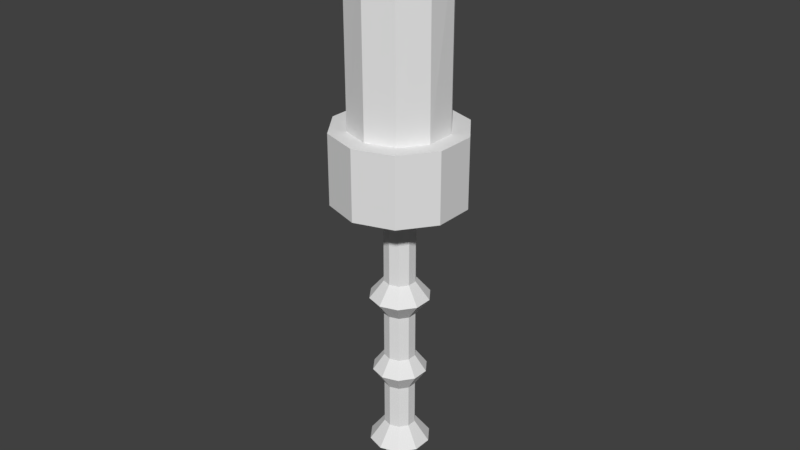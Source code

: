 # Source: Candle2.blend  (saved by Blender 2.79.0; exported with 4.5.12 LTS)
import bpy
from mathutils import Matrix  # noqa: F401  (used for matrix-valued properties, if any)

bpy.ops.wm.read_factory_settings(use_empty=True)
scene = bpy.context.scene
scene.name = 'Scene'

# ---- collections
col_collection_1 = bpy.data.collections.new('Collection 1'); scene.collection.children.link(col_collection_1)

# ---- materials (node trees are filled in below, after node groups)
mat_material_001 = bpy.data.materials.new('Material.001')
mat_material_001.alpha_threshold = 0.0
mat_material_001.use_transparent_shadow = False
mat_material_001.roughness = 0.5
mat_material_002 = bpy.data.materials.new('Material.002')
mat_material_002.alpha_threshold = 0.0
mat_material_002.use_transparent_shadow = False
mat_material_002.roughness = 0.5
mat_material_003 = bpy.data.materials.new('Material.003')
mat_material_003.alpha_threshold = 0.0
mat_material_003.use_transparent_shadow = False
mat_material_003.roughness = 0.5
mat_material_004 = bpy.data.materials.new('Material.004')
mat_material_004.alpha_threshold = 0.0
mat_material_004.use_transparent_shadow = False
mat_material_004.roughness = 0.5

# ---- material node trees

# ---- world
world_world = bpy.data.worlds.new('World'); scene.world = world_world
world_world.color = (0.05088, 0.05088, 0.05088)
world_world.use_sun_shadow = False
world_world.sun_shadow_jitter_overblur = 0.0
world_world.cycles.sampling_method = 'MANUAL'

# ---- meshes
me_circle = bpy.data.meshes.new('Circle')
me_circle.from_pydata([(0.0, 1.0, 0.0), (-0.5878, 0.809, 0.0), (-0.9511, 0.309, 0.0), (-0.9511, -0.309, 0.0), (-0.5878, -0.809, 0.0), (8.742e-08, -1.0, 0.0), (0.5878, -0.809, 0.0), (0.9511, -0.309, 0.0), (0.9511, 0.309, 0.0), (0.5878, 0.809, 0.0), (-8.909e-09, 0.7011, 0.2364), (-0.4121, 0.5672, 0.2364), (-0.6667, 0.2166, 0.2364), (-0.6667, -0.2166, 0.2364), (-0.4121, -0.5672, 0.2364), (5.238e-08, -0.7011, 0.2364), (0.4121, -0.5672, 0.2364), (0.6667, -0.2166, 0.2364), (0.6667, 0.2166, 0.2364), (0.4121, 0.5672, 0.2364), (-3.753e-08, 0.2601, 0.3702), (-0.1529, 0.2104, 0.3702), (-0.2474, 0.08037, 0.3702), (-0.2474, -0.08037, 0.3702), (-0.1529, -0.2104, 0.3702), (-1.479e-08, -0.2601, 0.3702), (0.1529, -0.2104, 0.3702), (0.2474, -0.08037, 0.3702), (0.2474, 0.08037, 0.3702), (0.1529, 0.2104, 0.3702), (-5.709e-09, 0.2601, 0.9362), (-0.1529, 0.2104, 0.9362), (-0.2474, 0.08037, 0.9362), (-0.2474, -0.08037, 0.9362), (-0.1529, -0.2104, 0.9362), (1.703e-08, -0.2601, 0.9362), (0.1529, -0.2104, 0.9362), (0.2474, -0.08037, 0.9362), (0.2474, 0.08037, 0.9362), (0.1529, 0.2104, 0.9362), (-8.651e-09, 0.5406, 1.128), (-0.3177, 0.4373, 1.128), (-0.5141, 0.167, 1.128), (-0.5141, -0.167, 1.128), (-0.3177, -0.4373, 1.128), (3.861e-08, -0.5406, 1.128), (0.3177, -0.4373, 1.128), (0.5141, -0.167, 1.128), (0.5141, 0.167, 1.128), (0.3177, 0.4373, 1.128), (-4.787e-08, 0.2779, 1.477), (-0.1634, 0.2248, 1.477), (-0.2643, 0.08588, 1.477), (-0.2643, -0.08588, 1.477), (-0.1634, -0.2248, 1.477), (-2.357e-08, -0.2779, 1.477), (0.1634, -0.2248, 1.477), (0.2643, -0.08588, 1.477), (0.2643, 0.08588, 1.477), (0.1634, 0.2248, 1.477), (4.314e-07, 0.2779, 5.583), (-0.1634, 0.2248, 5.583), (-0.2643, 0.08588, 5.583), (-0.2643, -0.08588, 5.583), (-0.1634, -0.2248, 5.583), (4.557e-07, -0.2779, 5.583), (0.1634, -0.2248, 5.583), (0.2643, -0.08588, 5.583), (0.2643, 0.08588, 5.583), (0.1634, 0.2248, 5.583), (3.727e-07, 0.6209, 5.707), (-0.365, 0.5023, 5.707), (-0.5905, 0.1919, 5.707), (-0.5905, -0.1919, 5.707), (-0.365, -0.5023, 5.707), (4.27e-07, -0.6209, 5.707), (0.365, -0.5023, 5.707), (0.5905, -0.1919, 5.707), (0.5905, 0.1919, 5.707), (0.365, 0.5023, 5.707), (4.092e-07, 1.151, 5.819), (-0.6767, 0.9314, 5.819), (-1.095, 0.3558, 5.819), (-1.095, -0.3558, 5.819), (-0.6767, -0.9314, 5.819), (5.098e-07, -1.151, 5.819), (0.6767, -0.9314, 5.819), (1.095, -0.3558, 5.819), (1.095, 0.3558, 5.819), (0.6767, 0.9314, 5.819), (4.046e-07, 0.8483, 7.047), (-0.4986, 0.6863, 7.047), (-0.8067, 0.2621, 7.047), (-0.8067, -0.2621, 7.047), (-0.4986, -0.6863, 7.047), (4.815e-07, -0.8483, 7.047), (0.4986, -0.6863, 7.047), (0.8067, -0.2621, 7.047), (0.8067, 0.2621, 7.047), (0.4986, 0.6863, 7.047), (-0.6767, 0.9314, 7.047), (3.904e-07, 1.151, 7.047), (-1.095, 0.3558, 7.047), (-1.095, -0.3558, 7.047), (-0.6767, -0.9314, 7.047), (4.91e-07, -1.151, 7.047), (0.6767, -0.9314, 7.047), (1.095, -0.3558, 7.047), (1.095, 0.3558, 7.047), (0.6767, 0.9314, 7.047), (0.001515, 0.02537, 9.813), (-0.02132, 0.01763, 9.808), (-0.03131, 0.004342, 9.807), (-0.03171, -0.006402, 9.809), (-0.02325, -0.01857, 9.814), (-0.001514, -0.02537, 9.822), (0.02133, -0.01763, 9.827), (0.03131, -0.004342, 9.828), (0.03171, 0.006402, 9.826), (0.02325, 0.01857, 9.821), (-0.464, 0.6673, 9.598), (0.03086, 0.835, 9.743), (-0.7816, 0.2447, 9.698), (-0.8007, -0.2714, 9.699), (-0.5139, -0.6838, 9.862), (-0.03086, -0.835, 10.07), (0.464, -0.6673, 10.13), (0.7816, -0.2447, 10.14), (0.8007, 0.2714, 10.17), (0.5139, 0.6838, 9.799), (0.02715, 0.06731, 10.65), (0.01821, 0.06428, 10.65), (0.0143, 0.05907, 10.65), (0.01415, 0.05487, 10.65), (0.01746, 0.05011, 10.65), (0.02597, 0.04744, 10.65), (0.03491, 0.05047, 10.65), (0.03882, 0.05567, 10.65), (0.03898, 0.05988, 10.65), (0.03567, 0.06464, 10.65), (-0.1634, -0.2248, 4.328), (-0.2643, -0.08588, 4.328), (-0.1634, 0.2248, 4.328), (2.605e-07, 0.2779, 4.328), (0.2643, 0.08588, 4.328), (0.2643, -0.08588, 4.328), (2.847e-07, -0.2779, 4.328), (-0.2643, 0.08588, 4.328), (0.1634, 0.2248, 4.328), (0.1634, -0.2248, 4.328), (-0.5015, -0.1629, 4.027), (2.42e-07, 0.5273, 4.027), (0.5015, -0.1629, 4.027), (-0.3099, -0.4266, 4.027), (-0.3099, 0.4266, 4.027), (0.5015, 0.1629, 4.027), (2.88e-07, -0.5273, 4.027), (-0.5015, 0.1629, 4.027), (0.3099, 0.4266, 4.027), (0.3099, -0.4266, 4.027), (-0.2643, -0.08588, 3.708), (2.038e-07, 0.2779, 3.708), (0.2643, -0.08588, 3.708), (-0.1634, -0.2248, 3.708), (-0.1634, 0.2248, 3.708), (0.2643, 0.08588, 3.708), (2.281e-07, -0.2779, 3.708), (-0.2643, 0.08588, 3.708), (0.1634, 0.2248, 3.708), (0.1634, -0.2248, 3.708), (-0.2643, -0.08588, 2.87), (1.012e-07, 0.2779, 2.87), (0.2643, -0.08588, 2.87), (-0.1634, -0.2248, 2.87), (-0.1634, 0.2248, 2.87), (0.2643, 0.08588, 2.87), (1.255e-07, -0.2779, 2.87), (-0.2643, 0.08588, 2.87), (0.1634, 0.2248, 2.87), (0.1634, -0.2248, 2.87), (-0.4552, -0.1479, 2.594), (8.223e-08, 0.4787, 2.594), (0.4552, -0.1479, 2.594), (-0.2813, -0.3872, 2.594), (-0.2813, 0.3872, 2.594), (0.4552, 0.1479, 2.594), (1.241e-07, -0.4787, 2.594), (-0.4552, 0.1479, 2.594), (0.2813, 0.3872, 2.594), (0.2813, -0.3872, 2.594), (-0.2643, -0.08588, 2.289), (5.841e-08, 0.2779, 2.289), (0.2643, -0.08588, 2.289), (-0.1634, -0.2248, 2.289), (-0.1634, 0.2248, 2.289), (0.2643, 0.08588, 2.289), (8.271e-08, -0.2779, 2.289), (-0.2643, 0.08588, 2.289), (0.1634, 0.2248, 2.289), (0.1634, -0.2248, 2.289)], [], [(1, 0, 9, 8, 7, 6, 5, 4, 3, 2), (18, 19, 29, 28), (1, 2, 12, 11), (8, 9, 19, 18), (5, 6, 16, 15), (2, 3, 13, 12), (9, 0, 10, 19), (6, 7, 17, 16), (3, 4, 14, 13), (0, 1, 11, 10), (7, 8, 18, 17), (4, 5, 15, 14), (25, 26, 36, 35), (15, 16, 26, 25), (12, 13, 23, 22), (19, 10, 20, 29), (16, 17, 27, 26), (13, 14, 24, 23), (10, 11, 21, 20), (17, 18, 28, 27), (14, 15, 25, 24), (11, 12, 22, 21), (32, 33, 43, 42), (22, 23, 33, 32), (29, 20, 30, 39), (26, 27, 37, 36), (23, 24, 34, 33), (20, 21, 31, 30), (27, 28, 38, 37), (24, 25, 35, 34), (21, 22, 32, 31), (28, 29, 39, 38), (46, 47, 57, 56), (39, 30, 40, 49), (36, 37, 47, 46), (33, 34, 44, 43), (30, 31, 41, 40), (37, 38, 48, 47), (34, 35, 45, 44), (31, 32, 42, 41), (38, 39, 49, 48), (35, 36, 46, 45), (141, 140, 64, 63), (43, 44, 54, 53), (40, 41, 51, 50), (47, 48, 58, 57), (44, 45, 55, 54), (41, 42, 52, 51), (48, 49, 59, 58), (45, 46, 56, 55), (42, 43, 53, 52), (49, 40, 50, 59), (60, 61, 71, 70), (143, 142, 61, 60), (145, 144, 68, 67), (140, 146, 65, 64), (142, 147, 62, 61), (144, 148, 69, 68), (146, 149, 66, 65), (147, 141, 63, 62), (148, 143, 60, 69), (149, 145, 67, 66), (77, 78, 88, 87), (67, 68, 78, 77), (64, 65, 75, 74), (61, 62, 72, 71), (68, 69, 79, 78), (65, 66, 76, 75), (62, 63, 73, 72), (69, 60, 70, 79), (66, 67, 77, 76), (63, 64, 74, 73), (84, 85, 105, 104), (74, 75, 85, 84), (71, 72, 82, 81), (78, 79, 89, 88), (75, 76, 86, 85), (72, 73, 83, 82), (79, 70, 80, 89), (76, 77, 87, 86), (73, 74, 84, 83), (70, 71, 81, 80), (95, 96, 126, 125), (81, 82, 102, 100), (88, 89, 109, 108), (85, 86, 106, 105), (82, 83, 103, 102), (89, 80, 101, 109), (86, 87, 107, 106), (83, 84, 104, 103), (80, 81, 100, 101), (87, 88, 108, 107), (91, 90, 101, 100), (92, 91, 100, 102), (93, 92, 102, 103), (94, 93, 103, 104), (95, 94, 104, 105), (96, 95, 105, 106), (97, 96, 106, 107), (98, 97, 107, 108), (99, 98, 108, 109), (90, 99, 109, 101), (119, 110, 130, 139), (92, 93, 123, 122), (99, 90, 121, 129), (96, 97, 127, 126), (93, 94, 124, 123), (90, 91, 120, 121), (97, 98, 128, 127), (94, 95, 125, 124), (91, 92, 122, 120), (98, 99, 129, 128), (111, 110, 121, 120), (112, 111, 120, 122), (113, 112, 122, 123), (114, 113, 123, 124), (115, 114, 124, 125), (116, 115, 125, 126), (117, 116, 126, 127), (118, 117, 127, 128), (119, 118, 128, 129), (110, 119, 129, 121), (131, 132, 133, 134, 135, 136, 137, 138, 139, 130), (116, 117, 137, 136), (113, 114, 134, 133), (110, 111, 131, 130), (117, 118, 138, 137), (114, 115, 135, 134), (111, 112, 132, 131), (118, 119, 139, 138), (115, 116, 136, 135), (112, 113, 133, 132), (159, 152, 145, 149), (158, 151, 143, 148), (157, 150, 141, 147), (156, 159, 149, 146), (155, 158, 148, 144), (154, 157, 147, 142), (153, 156, 146, 140), (152, 155, 144, 145), (151, 154, 142, 143), (150, 153, 140, 141), (160, 163, 153, 150), (161, 164, 154, 151), (162, 165, 155, 152), (163, 166, 156, 153), (164, 167, 157, 154), (165, 168, 158, 155), (166, 169, 159, 156), (167, 160, 150, 157), (168, 161, 151, 158), (169, 162, 152, 159), (179, 172, 162, 169), (178, 171, 161, 168), (177, 170, 160, 167), (176, 179, 169, 166), (175, 178, 168, 165), (174, 177, 167, 164), (173, 176, 166, 163), (172, 175, 165, 162), (171, 174, 164, 161), (170, 173, 163, 160), (180, 183, 173, 170), (181, 184, 174, 171), (182, 185, 175, 172), (183, 186, 176, 173), (184, 187, 177, 174), (185, 188, 178, 175), (186, 189, 179, 176), (187, 180, 170, 177), (188, 181, 171, 178), (189, 182, 172, 179), (199, 192, 182, 189), (198, 191, 181, 188), (197, 190, 180, 187), (196, 199, 189, 186), (195, 198, 188, 185), (194, 197, 187, 184), (193, 196, 186, 183), (192, 195, 185, 182), (191, 194, 184, 181), (190, 193, 183, 180), (53, 54, 193, 190), (50, 51, 194, 191), (57, 58, 195, 192), (54, 55, 196, 193), (51, 52, 197, 194), (58, 59, 198, 195), (55, 56, 199, 196), (52, 53, 190, 197), (59, 50, 191, 198), (56, 57, 192, 199)])
me_circle.polygons.foreach_set('material_index', [3, 3, 3, 3, 3, 3, 3, 3, 3, 3, 3, 3, 3, 3, 3, 3, 3, 3, 3, 3, 3, 3, 3, 3, 3, 3, 3, 3, 3, 3, 3, 3, 3, 3, 3, 3, 3, 3, 3, 3, 3, 3, 3, 3, 3, 3, 3, 3, 3, 3, 3, 3, 3, 3, 3, 3, 3, 3, 3, 3, 3, 3, 3, 3, 3, 3, 3, 3, 3, 3, 3, 3, 3, 3, 3, 3, 3, 3, 3, 3, 3, 3, 2, 3, 3, 3, 3, 3, 3, 3, 3, 3, 3, 3, 3, 3, 3, 3, 3, 3, 3, 3, 1, 2, 2, 2, 2, 2, 2, 2, 2, 2, 2, 2, 2, 2, 2, 2, 2, 2, 2, 2, 1, 1, 1, 1, 1, 1, 1, 1, 1, 1, 3, 3, 3, 3, 3, 3, 3, 3, 3, 3, 3, 3, 3, 3, 3, 3, 3, 3, 3, 3, 3, 3, 3, 3, 3, 3, 3, 3, 3, 3, 3, 3, 3, 3, 3, 3, 3, 3, 3, 3, 3, 3, 3, 3, 3, 3, 3, 3, 3, 3, 3, 3, 3, 3, 3, 3, 3, 3, 3, 3])
me_circle.materials.append(mat_material_001)
me_circle.materials.append(mat_material_002)
me_circle.materials.append(mat_material_003)
me_circle.materials.append(mat_material_004)
me_circle.use_remesh_preserve_volume = False
me_circle.use_remesh_preserve_attributes = False
me_circle.use_mirror_vertex_groups = False
me_circle.update()

# ---- objects
ob_circle = bpy.data.objects.new('Circle', me_circle)

# ---- transforms, parenting, visibility, modifiers, constraints
ob_circle.location = (0.0, 0.0, 0.0)
ob_circle.scale = (1.615, 1.615, 1.615)
ob_circle.lineart.crease_threshold = 0.0

# ---- collection membership
col_collection_1.objects.link(ob_circle)

# ---- scene / render settings (as saved in the file)
scene.frame_start = 1; scene.frame_end = 250; scene.frame_set(1)
scene.render.engine = 'BLENDER_EEVEE_NEXT'
scene.render.resolution_percentage = 50
scene.render.dither_intensity = 0.0
scene.cycles.use_denoising = False
scene.cycles.samples = 128
scene.cycles.sampling_pattern = 'TABULATED_SOBOL'
scene.cycles.use_adaptive_sampling = False
scene.cycles.use_light_tree = False
scene.cycles.blur_glossy = 0.0
scene.cycles.sample_clamp_indirect = 0.0
scene.view_settings.view_transform = 'Standard'
bpy.context.view_layer.update()

# ---- added for rendering (the .blend has no active camera and no usable light): camera, sun
cam_auto = bpy.data.cameras.new('AutoCamera')
cam_auto.lens = 50.0
cam_auto.sensor_width = 36.0
cam_auto.clip_end = 1000.0
ob_auto_camera = bpy.data.objects.new('AutoCamera', cam_auto)
scene.collection.objects.link(ob_auto_camera)
ob_auto_camera.location = (16.6129, -19.9354, 21.8935)
ob_auto_camera.rotation_euler = (1.09748, -7.21219e-08, 0.694738)
scene.camera = ob_auto_camera
light_auto_sun = bpy.data.lights.new('AutoSun', 'SUN')
light_auto_sun.energy = 3.0
light_auto_sun.angle = 0.0523599
ob_auto_sun = bpy.data.objects.new('AutoSun', light_auto_sun)
scene.collection.objects.link(ob_auto_sun)
ob_auto_sun.rotation_euler = (0.872665, 0.174533, 0.523599)
bpy.context.view_layer.update()
